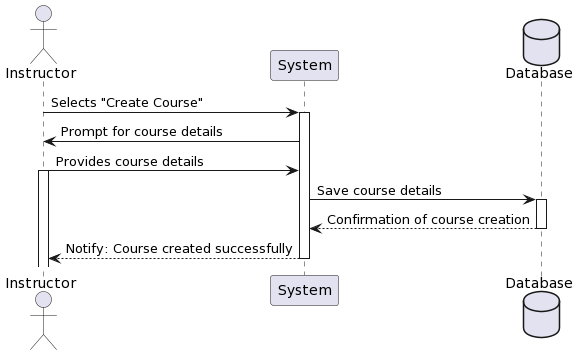

The diagram above was rendered by PlantUML. Its source (embedded in the PNG):
@startuml
actor Instructor as Instructor
participant "System" as System
database Database as DB

Instructor -> System: Selects "Create Course"
activate System

System -> Instructor: Prompt for course details
Instructor -> System: Provides course details
activate Instructor

System -> DB: Save course details
activate DB
DB --> System: Confirmation of course creation
deactivate DB

System --> Instructor: Notify: Course created successfully

deactivate System
@enduml